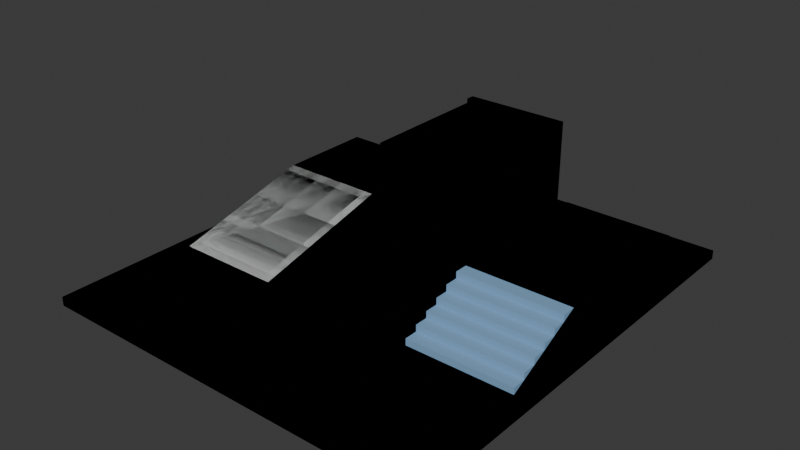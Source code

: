 # Source: t01_glb_collision_course.blend  (saved by Blender 5.2.44; exported with 4.5.12 LTS)
import bpy
from mathutils import Matrix  # noqa: F401  (used for matrix-valued properties, if any)

bpy.ops.wm.read_factory_settings(use_empty=True)
scene = bpy.context.scene
scene.name = 'Scene'

# ---- collections
col_vis = bpy.data.collections.new('VIS'); scene.collection.children.link(col_vis)
col_col = bpy.data.collections.new('COL'); scene.collection.children.link(col_col)

# ---- materials (node trees are filled in below, after node groups)
mat_mat_floorbase = bpy.data.materials.new('MAT_FloorBase')
mat_mat_floorbase.diffuse_color = (0.22, 0.3, 0.38, 1.0)
mat_mat_entrancestep = bpy.data.materials.new('MAT_EntranceStep')
mat_mat_entrancestep.diffuse_color = (0.55, 0.32, 0.14, 1.0)
mat_mat_slope = bpy.data.materials.new('MAT_Slope')
mat_mat_slope.diffuse_color = (0.24, 0.48, 0.34, 1.0)
mat_mat_stairs = bpy.data.materials.new('MAT_Stairs')
mat_mat_stairs.diffuse_color = (0.22, 0.4, 0.62, 1.0)
mat_mat_wall = bpy.data.materials.new('MAT_Wall')
mat_mat_wall.diffuse_color = (0.72, 0.7, 0.58, 1.0)
mat_mat_ceiling = bpy.data.materials.new('MAT_Ceiling')
mat_mat_ceiling.diffuse_color = (0.78, 0.82, 0.86, 1.0)

# ---- material node trees
mat_mat_floorbase.use_nodes = True; mat_mat_floorbase.node_tree.nodes.clear()
_N = mat_mat_floorbase.node_tree.nodes; _L = mat_mat_floorbase.node_tree.links
n0 = _N.new('ShaderNodeBsdfPrincipled'); n0.name = 'Principled BSDF'; n0.location = (-200, 100)
n0.inputs[0].default_value = (0.22, 0.3, 0.38, 1.0)
n0.inputs[2].default_value = 0.72
n0.inputs[10].default_value = 0.005
n1 = _N.new('ShaderNodeOutputMaterial'); n1.name = 'Material Output'; n1.location = (200, 100)
_L.new(n0.outputs[0], n1.inputs[0])
n1.is_active_output = True
mat_mat_entrancestep.use_nodes = True; mat_mat_entrancestep.node_tree.nodes.clear()
_N = mat_mat_entrancestep.node_tree.nodes; _L = mat_mat_entrancestep.node_tree.links
n0 = _N.new('ShaderNodeBsdfPrincipled'); n0.name = 'Principled BSDF'; n0.location = (-200, 100)
n0.inputs[0].default_value = (0.55, 0.32, 0.14, 1.0)
n0.inputs[2].default_value = 0.72
n0.inputs[10].default_value = 0.005
n1 = _N.new('ShaderNodeOutputMaterial'); n1.name = 'Material Output'; n1.location = (200, 100)
_L.new(n0.outputs[0], n1.inputs[0])
n1.is_active_output = True
mat_mat_slope.use_nodes = True; mat_mat_slope.node_tree.nodes.clear()
_N = mat_mat_slope.node_tree.nodes; _L = mat_mat_slope.node_tree.links
n0 = _N.new('ShaderNodeBsdfPrincipled'); n0.name = 'Principled BSDF'; n0.location = (-200, 100)
n0.inputs[0].default_value = (0.24, 0.48, 0.34, 1.0)
n0.inputs[2].default_value = 0.72
n0.inputs[10].default_value = 0.005
n1 = _N.new('ShaderNodeOutputMaterial'); n1.name = 'Material Output'; n1.location = (200, 100)
_L.new(n0.outputs[0], n1.inputs[0])
n1.is_active_output = True
mat_mat_stairs.use_nodes = True; mat_mat_stairs.node_tree.nodes.clear()
_N = mat_mat_stairs.node_tree.nodes; _L = mat_mat_stairs.node_tree.links
n0 = _N.new('ShaderNodeBsdfPrincipled'); n0.name = 'Principled BSDF'; n0.location = (-200, 100)
n0.inputs[0].default_value = (0.22, 0.4, 0.62, 1.0)
n0.inputs[2].default_value = 0.72
n0.inputs[10].default_value = 0.005
n1 = _N.new('ShaderNodeOutputMaterial'); n1.name = 'Material Output'; n1.location = (200, 100)
_L.new(n0.outputs[0], n1.inputs[0])
n1.is_active_output = True
mat_mat_wall.use_nodes = True; mat_mat_wall.node_tree.nodes.clear()
_N = mat_mat_wall.node_tree.nodes; _L = mat_mat_wall.node_tree.links
n0 = _N.new('ShaderNodeBsdfPrincipled'); n0.name = 'Principled BSDF'; n0.location = (-200, 100)
n0.inputs[0].default_value = (0.72, 0.7, 0.58, 1.0)
n0.inputs[2].default_value = 0.72
n0.inputs[10].default_value = 0.005
n1 = _N.new('ShaderNodeOutputMaterial'); n1.name = 'Material Output'; n1.location = (200, 100)
_L.new(n0.outputs[0], n1.inputs[0])
n1.is_active_output = True
mat_mat_ceiling.use_nodes = True; mat_mat_ceiling.node_tree.nodes.clear()
_N = mat_mat_ceiling.node_tree.nodes; _L = mat_mat_ceiling.node_tree.links
n0 = _N.new('ShaderNodeBsdfPrincipled'); n0.name = 'Principled BSDF'; n0.location = (-200, 100)
n0.inputs[0].default_value = (0.78, 0.82, 0.86, 1.0)
n0.inputs[2].default_value = 0.72
n0.inputs[10].default_value = 0.005
n1 = _N.new('ShaderNodeOutputMaterial'); n1.name = 'Material Output'; n1.location = (200, 100)
_L.new(n0.outputs[0], n1.inputs[0])
n1.is_active_output = True

# ---- world
world_world = bpy.data.worlds.new('World'); scene.world = world_world
world_world.use_nodes = True; world_world.node_tree.nodes.clear()
_N = world_world.node_tree.nodes; _L = world_world.node_tree.links
n0 = _N.new('ShaderNodeOutputWorld'); n0.name = 'World Output'; n0.location = (200, 100)
n1 = _N.new('ShaderNodeBackground'); n1.name = 'Background'; n1.location = (-200, 100)
n1.inputs[0].default_value = (0.05088, 0.05088, 0.05088, 1.0)
_L.new(n1.outputs[0], n0.inputs[0])
n0.is_active_output = True
world_world.color = (0.035, 0.045, 0.065)
world_world.sun_shadow_jitter_overblur = 0.0

# ---- meshes
me_vis_floorbase = bpy.data.meshes.new('VIS_FloorBase')
me_vis_floorbase.from_pydata([(-4.5, -5.0, -0.1), (-4.5, -5.0, 0.1), (-4.5, 5.0, -0.1), (-4.5, 5.0, 0.1), (4.5, -5.0, -0.1), (4.5, -5.0, 0.1), (4.5, 5.0, -0.1), (4.5, 5.0, 0.1)], [], [(0, 1, 3, 2), (2, 3, 7, 6), (6, 7, 5, 4), (4, 5, 1, 0), (2, 6, 4, 0), (7, 3, 1, 5)])
_uv = me_vis_floorbase.uv_layers.new(name='UVMap')
_uv.uv.foreach_set('vector', [0.375, 0.0, 0.625, 0.0, 0.625, 0.25, 0.375, 0.25, 0.375, 0.25, 0.625, 0.25, 0.625, 0.5, 0.375, 0.5, 0.375, 0.5, 0.625, 0.5, 0.625, 0.75, 0.375, 0.75, 0.375, 0.75, 0.625, 0.75, 0.625, 1.0, 0.375, 1.0, 0.125, 0.5, 0.375, 0.5, 0.375, 0.75, 0.125, 0.75, 0.625, 0.5, 0.875, 0.5, 0.875, 0.75, 0.625, 0.75])
me_vis_floorbase.materials.append(mat_mat_floorbase)
me_vis_floorbase.update()
me_vis_step015 = bpy.data.meshes.new('VIS_Step015')
me_vis_step015.from_pydata([(-1.2, -1.0, -0.075), (-1.2, -1.0, 0.075), (-1.2, 1.0, -0.075), (-1.2, 1.0, 0.075), (1.2, -1.0, -0.075), (1.2, -1.0, 0.075), (1.2, 1.0, -0.075), (1.2, 1.0, 0.075)], [], [(0, 1, 3, 2), (2, 3, 7, 6), (6, 7, 5, 4), (4, 5, 1, 0), (2, 6, 4, 0), (7, 3, 1, 5)])
_uv = me_vis_step015.uv_layers.new(name='UVMap')
_uv.uv.foreach_set('vector', [0.375, 0.0, 0.625, 0.0, 0.625, 0.25, 0.375, 0.25, 0.375, 0.25, 0.625, 0.25, 0.625, 0.5, 0.375, 0.5, 0.375, 0.5, 0.625, 0.5, 0.625, 0.75, 0.375, 0.75, 0.375, 0.75, 0.625, 0.75, 0.625, 1.0, 0.375, 1.0, 0.125, 0.5, 0.375, 0.5, 0.375, 0.75, 0.125, 0.75, 0.625, 0.5, 0.875, 0.5, 0.875, 0.75, 0.625, 0.75])
me_vis_step015.materials.append(mat_mat_entrancestep)
me_vis_step015.update()
me_vis_slopelanding = bpy.data.meshes.new('VIS_SlopeLanding')
me_vis_slopelanding.from_pydata([(-1.2, -1.1, -0.4), (-1.2, -1.1, 0.4), (-1.2, 1.1, -0.4), (-1.2, 1.1, 0.4), (1.2, -1.1, -0.4), (1.2, -1.1, 0.4), (1.2, 1.1, -0.4), (1.2, 1.1, 0.4)], [], [(0, 1, 3, 2), (2, 3, 7, 6), (6, 7, 5, 4), (4, 5, 1, 0), (2, 6, 4, 0), (7, 3, 1, 5)])
_uv = me_vis_slopelanding.uv_layers.new(name='UVMap')
_uv.uv.foreach_set('vector', [0.375, 0.0, 0.625, 0.0, 0.625, 0.25, 0.375, 0.25, 0.375, 0.25, 0.625, 0.25, 0.625, 0.5, 0.375, 0.5, 0.375, 0.5, 0.625, 0.5, 0.625, 0.75, 0.375, 0.75, 0.375, 0.75, 0.625, 0.75, 0.625, 1.0, 0.375, 1.0, 0.125, 0.5, 0.375, 0.5, 0.375, 0.75, 0.125, 0.75, 0.625, 0.5, 0.875, 0.5, 0.875, 0.75, 0.625, 0.75])
me_vis_slopelanding.materials.append(mat_mat_slope)
me_vis_slopelanding.update()
me_vis_stairlanding = bpy.data.meshes.new('VIS_StairLanding')
me_vis_stairlanding.from_pydata([(-1.2, -1.8, -0.45), (-1.2, -1.8, 0.45), (-1.2, 1.8, -0.45), (-1.2, 1.8, 0.45), (1.2, -1.8, -0.45), (1.2, -1.8, 0.45), (1.2, 1.8, -0.45), (1.2, 1.8, 0.45)], [], [(0, 1, 3, 2), (2, 3, 7, 6), (6, 7, 5, 4), (4, 5, 1, 0), (2, 6, 4, 0), (7, 3, 1, 5)])
_uv = me_vis_stairlanding.uv_layers.new(name='UVMap')
_uv.uv.foreach_set('vector', [0.375, 0.0, 0.625, 0.0, 0.625, 0.25, 0.375, 0.25, 0.375, 0.25, 0.625, 0.25, 0.625, 0.5, 0.375, 0.5, 0.375, 0.5, 0.625, 0.5, 0.625, 0.75, 0.375, 0.75, 0.375, 0.75, 0.625, 0.75, 0.625, 1.0, 0.375, 1.0, 0.125, 0.5, 0.375, 0.5, 0.375, 0.75, 0.125, 0.75, 0.625, 0.5, 0.875, 0.5, 0.875, 0.75, 0.625, 0.75])
me_vis_stairlanding.materials.append(mat_mat_stairs)
me_vis_stairlanding.update()
me_vis_wallstop = bpy.data.meshes.new('VIS_WallStop')
me_vis_wallstop.from_pydata([(-1.2, -0.1, -1.2), (-1.2, -0.1, 1.2), (-1.2, 0.1, -1.2), (-1.2, 0.1, 1.2), (1.2, -0.1, -1.2), (1.2, -0.1, 1.2), (1.2, 0.1, -1.2), (1.2, 0.1, 1.2)], [], [(0, 1, 3, 2), (2, 3, 7, 6), (6, 7, 5, 4), (4, 5, 1, 0), (2, 6, 4, 0), (7, 3, 1, 5)])
_uv = me_vis_wallstop.uv_layers.new(name='UVMap')
_uv.uv.foreach_set('vector', [0.375, 0.0, 0.625, 0.0, 0.625, 0.25, 0.375, 0.25, 0.375, 0.25, 0.625, 0.25, 0.625, 0.5, 0.375, 0.5, 0.375, 0.5, 0.625, 0.5, 0.625, 0.75, 0.375, 0.75, 0.375, 0.75, 0.625, 0.75, 0.625, 1.0, 0.375, 1.0, 0.125, 0.5, 0.375, 0.5, 0.375, 0.75, 0.125, 0.75, 0.625, 0.5, 0.875, 0.5, 0.875, 0.75, 0.625, 0.75])
me_vis_wallstop.materials.append(mat_mat_wall)
me_vis_wallstop.update()
me_vis_ceilinglow = bpy.data.meshes.new('VIS_CeilingLow')
me_vis_ceilinglow.from_pydata([(-1.2, -1.5, -0.1), (-1.2, -1.5, 0.1), (-1.2, 1.5, -0.1), (-1.2, 1.5, 0.1), (1.2, -1.5, -0.1), (1.2, -1.5, 0.1), (1.2, 1.5, -0.1), (1.2, 1.5, 0.1)], [], [(0, 1, 3, 2), (2, 3, 7, 6), (6, 7, 5, 4), (4, 5, 1, 0), (2, 6, 4, 0), (7, 3, 1, 5)])
_uv = me_vis_ceilinglow.uv_layers.new(name='UVMap')
_uv.uv.foreach_set('vector', [0.375, 0.0, 0.625, 0.0, 0.625, 0.25, 0.375, 0.25, 0.375, 0.25, 0.625, 0.25, 0.625, 0.5, 0.375, 0.5, 0.375, 0.5, 0.625, 0.5, 0.625, 0.75, 0.375, 0.75, 0.375, 0.75, 0.625, 0.75, 0.625, 1.0, 0.375, 1.0, 0.125, 0.5, 0.375, 0.5, 0.375, 0.75, 0.125, 0.75, 0.625, 0.5, 0.875, 0.5, 0.875, 0.75, 0.625, 0.75])
me_vis_ceilinglow.materials.append(mat_mat_ceiling)
me_vis_ceilinglow.update()
me_vis_slope = bpy.data.meshes.new('VIS_Slope')
me_vis_slope.from_pydata([(-4.2, 1.0, -0.1), (-1.8, 1.0, -0.1), (-1.8, 4.2, -0.1), (-4.2, 4.2, -0.1), (-4.2, 1.0, 0.0), (-1.8, 1.0, 0.0), (-1.8, 4.2, 0.8), (-4.2, 4.2, 0.8)], [], [(0, 3, 2, 1), (0, 1, 5, 4), (1, 2, 6, 5), (3, 7, 6, 2), (0, 4, 7, 3), (4, 5, 6, 7)])
me_vis_slope.materials.append(mat_mat_slope)
me_vis_slope.update()
me_vis_stairs = bpy.data.meshes.new('VIS_Stairs')
me_vis_stairs.from_pydata([(1.8, 1.0, 0.0), (1.8, 1.0, 0.15), (1.8, 1.3, 0.0), (1.8, 1.3, 0.15), (4.2, 1.0, 0.0), (4.2, 1.0, 0.15), (4.2, 1.3, 0.0), (4.2, 1.3, 0.15), (1.8, 1.3, 0.0), (1.8, 1.3, 0.3), (1.8, 1.6, 0.0), (1.8, 1.6, 0.3), (4.2, 1.3, 0.0), (4.2, 1.3, 0.3), (4.2, 1.6, 0.0), (4.2, 1.6, 0.3), (1.8, 1.6, 0.0), (1.8, 1.6, 0.45), (1.8, 1.9, 0.0), (1.8, 1.9, 0.45), (4.2, 1.6, 0.0), (4.2, 1.6, 0.45), (4.2, 1.9, 0.0), (4.2, 1.9, 0.45), (1.8, 1.9, 0.0), (1.8, 1.9, 0.6), (1.8, 2.2, 0.0), (1.8, 2.2, 0.6), (4.2, 1.9, 0.0), (4.2, 1.9, 0.6), (4.2, 2.2, 0.0), (4.2, 2.2, 0.6), (1.8, 2.2, 0.0), (1.8, 2.2, 0.75), (1.8, 2.5, 0.0), (1.8, 2.5, 0.75), (4.2, 2.2, 0.0), (4.2, 2.2, 0.75), (4.2, 2.5, 0.0), (4.2, 2.5, 0.75), (1.8, 2.5, 0.0), (1.8, 2.5, 0.9), (1.8, 2.8, 0.0), (1.8, 2.8, 0.9), (4.2, 2.5, 0.0), (4.2, 2.5, 0.9), (4.2, 2.8, 0.0), (4.2, 2.8, 0.9)], [], [(0, 1, 3, 2), (2, 3, 7, 6), (6, 7, 5, 4), (4, 5, 1, 0), (2, 6, 4, 0), (7, 3, 1, 5), (8, 9, 11, 10), (10, 11, 15, 14), (14, 15, 13, 12), (12, 13, 9, 8), (10, 14, 12, 8), (15, 11, 9, 13), (16, 17, 19, 18), (18, 19, 23, 22), (22, 23, 21, 20), (20, 21, 17, 16), (18, 22, 20, 16), (23, 19, 17, 21), (24, 25, 27, 26), (26, 27, 31, 30), (30, 31, 29, 28), (28, 29, 25, 24), (26, 30, 28, 24), (31, 27, 25, 29), (32, 33, 35, 34), (34, 35, 39, 38), (38, 39, 37, 36), (36, 37, 33, 32), (34, 38, 36, 32), (39, 35, 33, 37), (40, 41, 43, 42), (42, 43, 47, 46), (46, 47, 45, 44), (44, 45, 41, 40), (42, 46, 44, 40), (47, 43, 41, 45)])
me_vis_stairs.materials.append(mat_mat_stairs)
me_vis_stairs.update()
me_col_floorbase = bpy.data.meshes.new('COL_FloorBase')
me_col_floorbase.from_pydata([(-4.5, -5.0, -0.1), (-4.5, -5.0, 0.1), (-4.5, 5.0, -0.1), (-4.5, 5.0, 0.1), (4.5, -5.0, -0.1), (4.5, -5.0, 0.1), (4.5, 5.0, -0.1), (4.5, 5.0, 0.1)], [], [(0, 1, 3, 2), (2, 3, 7, 6), (6, 7, 5, 4), (4, 5, 1, 0), (2, 6, 4, 0), (7, 3, 1, 5)])
_uv = me_col_floorbase.uv_layers.new(name='UVMap')
_uv.uv.foreach_set('vector', [0.375, 0.0, 0.625, 0.0, 0.625, 0.25, 0.375, 0.25, 0.375, 0.25, 0.625, 0.25, 0.625, 0.5, 0.375, 0.5, 0.375, 0.5, 0.625, 0.5, 0.625, 0.75, 0.375, 0.75, 0.375, 0.75, 0.625, 0.75, 0.625, 1.0, 0.375, 1.0, 0.125, 0.5, 0.375, 0.5, 0.375, 0.75, 0.125, 0.75, 0.625, 0.5, 0.875, 0.5, 0.875, 0.75, 0.625, 0.75])
me_col_floorbase.update()
me_col_step015 = bpy.data.meshes.new('COL_Step015')
me_col_step015.from_pydata([(-1.2, -1.0, -0.075), (-1.2, -1.0, 0.075), (-1.2, 1.0, -0.075), (-1.2, 1.0, 0.075), (1.2, -1.0, -0.075), (1.2, -1.0, 0.075), (1.2, 1.0, -0.075), (1.2, 1.0, 0.075)], [], [(0, 1, 3, 2), (2, 3, 7, 6), (6, 7, 5, 4), (4, 5, 1, 0), (2, 6, 4, 0), (7, 3, 1, 5)])
_uv = me_col_step015.uv_layers.new(name='UVMap')
_uv.uv.foreach_set('vector', [0.375, 0.0, 0.625, 0.0, 0.625, 0.25, 0.375, 0.25, 0.375, 0.25, 0.625, 0.25, 0.625, 0.5, 0.375, 0.5, 0.375, 0.5, 0.625, 0.5, 0.625, 0.75, 0.375, 0.75, 0.375, 0.75, 0.625, 0.75, 0.625, 1.0, 0.375, 1.0, 0.125, 0.5, 0.375, 0.5, 0.375, 0.75, 0.125, 0.75, 0.625, 0.5, 0.875, 0.5, 0.875, 0.75, 0.625, 0.75])
me_col_step015.update()
me_col_slopelanding = bpy.data.meshes.new('COL_SlopeLanding')
me_col_slopelanding.from_pydata([(-1.2, -1.1, -0.4), (-1.2, -1.1, 0.4), (-1.2, 1.1, -0.4), (-1.2, 1.1, 0.4), (1.2, -1.1, -0.4), (1.2, -1.1, 0.4), (1.2, 1.1, -0.4), (1.2, 1.1, 0.4)], [], [(0, 1, 3, 2), (2, 3, 7, 6), (6, 7, 5, 4), (4, 5, 1, 0), (2, 6, 4, 0), (7, 3, 1, 5)])
_uv = me_col_slopelanding.uv_layers.new(name='UVMap')
_uv.uv.foreach_set('vector', [0.375, 0.0, 0.625, 0.0, 0.625, 0.25, 0.375, 0.25, 0.375, 0.25, 0.625, 0.25, 0.625, 0.5, 0.375, 0.5, 0.375, 0.5, 0.625, 0.5, 0.625, 0.75, 0.375, 0.75, 0.375, 0.75, 0.625, 0.75, 0.625, 1.0, 0.375, 1.0, 0.125, 0.5, 0.375, 0.5, 0.375, 0.75, 0.125, 0.75, 0.625, 0.5, 0.875, 0.5, 0.875, 0.75, 0.625, 0.75])
me_col_slopelanding.update()
me_col_stairlanding = bpy.data.meshes.new('COL_StairLanding')
me_col_stairlanding.from_pydata([(-1.2, -1.8, -0.45), (-1.2, -1.8, 0.45), (-1.2, 1.8, -0.45), (-1.2, 1.8, 0.45), (1.2, -1.8, -0.45), (1.2, -1.8, 0.45), (1.2, 1.8, -0.45), (1.2, 1.8, 0.45)], [], [(0, 1, 3, 2), (2, 3, 7, 6), (6, 7, 5, 4), (4, 5, 1, 0), (2, 6, 4, 0), (7, 3, 1, 5)])
_uv = me_col_stairlanding.uv_layers.new(name='UVMap')
_uv.uv.foreach_set('vector', [0.375, 0.0, 0.625, 0.0, 0.625, 0.25, 0.375, 0.25, 0.375, 0.25, 0.625, 0.25, 0.625, 0.5, 0.375, 0.5, 0.375, 0.5, 0.625, 0.5, 0.625, 0.75, 0.375, 0.75, 0.375, 0.75, 0.625, 0.75, 0.625, 1.0, 0.375, 1.0, 0.125, 0.5, 0.375, 0.5, 0.375, 0.75, 0.125, 0.75, 0.625, 0.5, 0.875, 0.5, 0.875, 0.75, 0.625, 0.75])
me_col_stairlanding.update()
me_col_wallstop = bpy.data.meshes.new('COL_WallStop')
me_col_wallstop.from_pydata([(-1.2, -0.1, -1.2), (-1.2, -0.1, 1.2), (-1.2, 0.1, -1.2), (-1.2, 0.1, 1.2), (1.2, -0.1, -1.2), (1.2, -0.1, 1.2), (1.2, 0.1, -1.2), (1.2, 0.1, 1.2)], [], [(0, 1, 3, 2), (2, 3, 7, 6), (6, 7, 5, 4), (4, 5, 1, 0), (2, 6, 4, 0), (7, 3, 1, 5)])
_uv = me_col_wallstop.uv_layers.new(name='UVMap')
_uv.uv.foreach_set('vector', [0.375, 0.0, 0.625, 0.0, 0.625, 0.25, 0.375, 0.25, 0.375, 0.25, 0.625, 0.25, 0.625, 0.5, 0.375, 0.5, 0.375, 0.5, 0.625, 0.5, 0.625, 0.75, 0.375, 0.75, 0.375, 0.75, 0.625, 0.75, 0.625, 1.0, 0.375, 1.0, 0.125, 0.5, 0.375, 0.5, 0.375, 0.75, 0.125, 0.75, 0.625, 0.5, 0.875, 0.5, 0.875, 0.75, 0.625, 0.75])
me_col_wallstop.update()
me_col_ceilinglow = bpy.data.meshes.new('COL_CeilingLow')
me_col_ceilinglow.from_pydata([(-1.2, -1.5, -0.1), (-1.2, -1.5, 0.1), (-1.2, 1.5, -0.1), (-1.2, 1.5, 0.1), (1.2, -1.5, -0.1), (1.2, -1.5, 0.1), (1.2, 1.5, -0.1), (1.2, 1.5, 0.1)], [], [(0, 1, 3, 2), (2, 3, 7, 6), (6, 7, 5, 4), (4, 5, 1, 0), (2, 6, 4, 0), (7, 3, 1, 5)])
_uv = me_col_ceilinglow.uv_layers.new(name='UVMap')
_uv.uv.foreach_set('vector', [0.375, 0.0, 0.625, 0.0, 0.625, 0.25, 0.375, 0.25, 0.375, 0.25, 0.625, 0.25, 0.625, 0.5, 0.375, 0.5, 0.375, 0.5, 0.625, 0.5, 0.625, 0.75, 0.375, 0.75, 0.375, 0.75, 0.625, 0.75, 0.625, 1.0, 0.375, 1.0, 0.125, 0.5, 0.375, 0.5, 0.375, 0.75, 0.125, 0.75, 0.625, 0.5, 0.875, 0.5, 0.875, 0.75, 0.625, 0.75])
me_col_ceilinglow.update()
me_col_slope = bpy.data.meshes.new('COL_Slope')
me_col_slope.from_pydata([(-4.2, 1.0, -0.1), (-1.8, 1.0, -0.1), (-1.8, 4.2, -0.1), (-4.2, 4.2, -0.1), (-4.2, 1.0, 0.0), (-1.8, 1.0, 0.0), (-1.8, 4.2, 0.8), (-4.2, 4.2, 0.8)], [], [(0, 3, 2, 1), (0, 1, 5, 4), (1, 2, 6, 5), (3, 7, 6, 2), (0, 4, 7, 3), (4, 5, 6, 7)])
me_col_slope.update()
me_col_stairramp = bpy.data.meshes.new('COL_StairRamp')
me_col_stairramp.from_pydata([(1.8, 1.0, -0.1), (4.2, 1.0, -0.1), (4.2, 2.8, -0.1), (1.8, 2.8, -0.1), (1.8, 1.0, 0.0), (4.2, 1.0, 0.0), (4.2, 2.8, 0.9), (1.8, 2.8, 0.9)], [], [(0, 3, 2, 1), (0, 1, 5, 4), (1, 2, 6, 5), (3, 7, 6, 2), (0, 4, 7, 3), (4, 5, 6, 7)])
me_col_stairramp.update()

# ---- objects
ob_vis_floorbase = bpy.data.objects.new('VIS_FloorBase', me_vis_floorbase)
ob_vis_step015 = bpy.data.objects.new('VIS_Step015', me_vis_step015)
ob_vis_slopelanding = bpy.data.objects.new('VIS_SlopeLanding', me_vis_slopelanding)
ob_vis_stairlanding = bpy.data.objects.new('VIS_StairLanding', me_vis_stairlanding)
ob_vis_wallstop = bpy.data.objects.new('VIS_WallStop', me_vis_wallstop)
ob_vis_ceilinglow = bpy.data.objects.new('VIS_CeilingLow', me_vis_ceilinglow)
ob_vis_slope = bpy.data.objects.new('VIS_Slope', me_vis_slope)
ob_vis_stairs = bpy.data.objects.new('VIS_Stairs', me_vis_stairs)
ob_col_floorbase = bpy.data.objects.new('COL_FloorBase', me_col_floorbase)
ob_col_step015 = bpy.data.objects.new('COL_Step015', me_col_step015)
ob_col_slopelanding = bpy.data.objects.new('COL_SlopeLanding', me_col_slopelanding)
ob_col_stairlanding = bpy.data.objects.new('COL_StairLanding', me_col_stairlanding)
ob_col_wallstop = bpy.data.objects.new('COL_WallStop', me_col_wallstop)
ob_col_ceilinglow = bpy.data.objects.new('COL_CeilingLow', me_col_ceilinglow)
ob_col_slope = bpy.data.objects.new('COL_Slope', me_col_slope)
ob_col_stairramp = bpy.data.objects.new('COL_StairRamp', me_col_stairramp)

# ---- transforms, parenting, visibility, modifiers, constraints
ob_vis_floorbase.location = (0.0, 3.0, -0.1)
ob_vis_step015.location = (0.0, 2.0, 0.075)
ob_vis_slopelanding.location = (-3.0, 5.3, 0.4)
ob_vis_stairlanding.location = (3.0, 4.6, 0.45)
ob_vis_wallstop.location = (0.0, 6.9, 1.2)
ob_vis_ceilinglow.location = (0.0, 5.3, 2.2)
ob_vis_slope.location = (0.0, 0.0, 0.0)
ob_vis_stairs.location = (0.0, 0.0, 0.0)
ob_col_floorbase.location = (0.0, 3.0, -0.1)
ob_col_floorbase.color = (1.0, 0.08, 0.04, 1.0)
ob_col_floorbase.display_type = 'WIRE'
ob_col_floorbase.show_in_front = True
ob_col_step015.location = (0.0, 2.0, 0.075)
ob_col_step015.color = (1.0, 0.08, 0.04, 1.0)
ob_col_step015.display_type = 'WIRE'
ob_col_step015.show_in_front = True
ob_col_slopelanding.location = (-3.0, 5.3, 0.4)
ob_col_slopelanding.color = (1.0, 0.08, 0.04, 1.0)
ob_col_slopelanding.display_type = 'WIRE'
ob_col_slopelanding.show_in_front = True
ob_col_stairlanding.location = (3.0, 4.6, 0.45)
ob_col_stairlanding.color = (1.0, 0.08, 0.04, 1.0)
ob_col_stairlanding.display_type = 'WIRE'
ob_col_stairlanding.show_in_front = True
ob_col_wallstop.location = (0.0, 6.9, 1.2)
ob_col_wallstop.color = (1.0, 0.08, 0.04, 1.0)
ob_col_wallstop.display_type = 'WIRE'
ob_col_wallstop.show_in_front = True
ob_col_ceilinglow.location = (0.0, 5.3, 2.2)
ob_col_ceilinglow.color = (1.0, 0.08, 0.04, 1.0)
ob_col_ceilinglow.display_type = 'WIRE'
ob_col_ceilinglow.show_in_front = True
ob_col_slope.location = (0.0, 0.0, 0.0)
ob_col_slope.color = (1.0, 0.08, 0.04, 1.0)
ob_col_slope.display_type = 'WIRE'
ob_col_slope.show_in_front = True
ob_col_stairramp.location = (0.0, 0.0, 0.0)
ob_col_stairramp.color = (1.0, 0.08, 0.04, 1.0)
ob_col_stairramp.display_type = 'WIRE'
ob_col_stairramp.show_in_front = True

# ---- collection membership
col_vis.objects.link(ob_vis_floorbase)
col_vis.objects.link(ob_vis_step015)
col_vis.objects.link(ob_vis_slopelanding)
col_vis.objects.link(ob_vis_stairlanding)
col_vis.objects.link(ob_vis_wallstop)
col_vis.objects.link(ob_vis_ceilinglow)
col_vis.objects.link(ob_vis_slope)
col_vis.objects.link(ob_vis_stairs)
col_col.objects.link(ob_col_floorbase)
col_col.objects.link(ob_col_step015)
col_col.objects.link(ob_col_slopelanding)
col_col.objects.link(ob_col_stairlanding)
col_col.objects.link(ob_col_wallstop)
col_col.objects.link(ob_col_ceilinglow)
col_col.objects.link(ob_col_slope)
col_col.objects.link(ob_col_stairramp)

# ---- scene / render settings (as saved in the file)
scene.frame_start = 1; scene.frame_end = 250; scene.frame_set(1)
scene.render.engine = 'BLENDER_EEVEE_NEXT'
scene.render.bake_bias = 0.0
scene.render.bake_samples = 0
scene.render.compositor_device = 'GPU'
scene.eevee.use_volume_custom_range = False
scene.eevee.fast_gi_thickness_near = 0.1
scene.eevee.fast_gi_thickness_far = 0.0
scene.eevee.ray_tracing_options.screen_trace_thickness = 0.1
bpy.context.view_layer.update()

# ---- added for rendering (the .blend has no active camera and no usable light): camera, sun
cam_auto = bpy.data.cameras.new('AutoCamera')
cam_auto.lens = 50.0
cam_auto.sensor_width = 36.0
cam_auto.clip_end = 1000.0
ob_auto_camera = bpy.data.objects.new('AutoCamera', cam_auto)
scene.collection.objects.link(ob_auto_camera)
ob_auto_camera.location = (12.6779, -12.2135, 11.2424)
ob_auto_camera.rotation_euler = (1.09748, -7.21219e-08, 0.694738)
scene.camera = ob_auto_camera
light_auto_sun = bpy.data.lights.new('AutoSun', 'SUN')
light_auto_sun.energy = 3.0
light_auto_sun.angle = 0.0523599
ob_auto_sun = bpy.data.objects.new('AutoSun', light_auto_sun)
scene.collection.objects.link(ob_auto_sun)
ob_auto_sun.rotation_euler = (0.872665, 0.174533, 0.523599)
bpy.context.view_layer.update()
